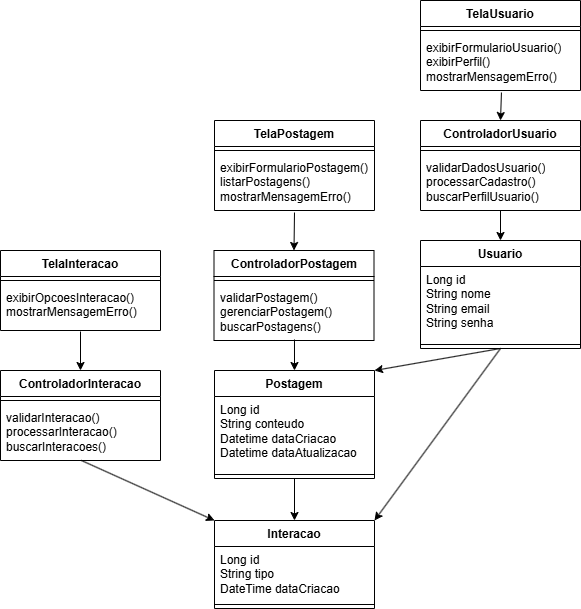

The diagram above was exported from draw.io. Its source (the exported page's mxGraphModel, read from the mxfile embedded in the PNG):
<mxGraphModel dx="1633" dy="741" grid="1" gridSize="10" guides="1" tooltips="1" connect="1" arrows="1" fold="1" page="1" pageScale="1" pageWidth="827" pageHeight="1169" math="0" shadow="0">
  <root>
    <mxCell id="0" />
    <mxCell id="1" parent="0" />
    <mxCell id="N9ukluWogLA0DSFgh_d1-1" value="TelaUsuario" style="swimlane;fontStyle=1;align=center;verticalAlign=top;childLayout=stackLayout;horizontal=1;startSize=26;horizontalStack=0;resizeParent=1;resizeParentMax=0;resizeLast=0;collapsible=1;marginBottom=0;whiteSpace=wrap;html=1;" vertex="1" parent="1">
      <mxGeometry x="540" y="40" width="160" height="90" as="geometry" />
    </mxCell>
    <mxCell id="N9ukluWogLA0DSFgh_d1-3" value="" style="line;strokeWidth=1;fillColor=none;align=left;verticalAlign=middle;spacingTop=-1;spacingLeft=3;spacingRight=3;rotatable=0;labelPosition=right;points=[];portConstraint=eastwest;strokeColor=inherit;" vertex="1" parent="N9ukluWogLA0DSFgh_d1-1">
      <mxGeometry y="26" width="160" height="8" as="geometry" />
    </mxCell>
    <mxCell id="N9ukluWogLA0DSFgh_d1-4" value="exibirFormularioUsuario()&lt;div&gt;exibirPerfil()&lt;/div&gt;&lt;div&gt;mostrarMensagemErro()&lt;/div&gt;" style="text;strokeColor=none;fillColor=none;align=left;verticalAlign=top;spacingLeft=4;spacingRight=4;overflow=hidden;rotatable=0;points=[[0,0.5],[1,0.5]];portConstraint=eastwest;whiteSpace=wrap;html=1;" vertex="1" parent="N9ukluWogLA0DSFgh_d1-1">
      <mxGeometry y="34" width="160" height="56" as="geometry" />
    </mxCell>
    <mxCell id="N9ukluWogLA0DSFgh_d1-5" value="ControladorUsuario" style="swimlane;fontStyle=1;align=center;verticalAlign=top;childLayout=stackLayout;horizontal=1;startSize=26;horizontalStack=0;resizeParent=1;resizeParentMax=0;resizeLast=0;collapsible=1;marginBottom=0;whiteSpace=wrap;html=1;" vertex="1" parent="1">
      <mxGeometry x="540" y="160" width="160" height="90" as="geometry" />
    </mxCell>
    <mxCell id="N9ukluWogLA0DSFgh_d1-7" value="" style="line;strokeWidth=1;fillColor=none;align=left;verticalAlign=middle;spacingTop=-1;spacingLeft=3;spacingRight=3;rotatable=0;labelPosition=right;points=[];portConstraint=eastwest;strokeColor=inherit;" vertex="1" parent="N9ukluWogLA0DSFgh_d1-5">
      <mxGeometry y="26" width="160" height="8" as="geometry" />
    </mxCell>
    <mxCell id="N9ukluWogLA0DSFgh_d1-8" value="validarDadosUsuario()&lt;div&gt;processarCadastro()&lt;/div&gt;&lt;div&gt;buscarPerfilUsuario()&lt;/div&gt;" style="text;strokeColor=none;fillColor=none;align=left;verticalAlign=top;spacingLeft=4;spacingRight=4;overflow=hidden;rotatable=0;points=[[0,0.5],[1,0.5]];portConstraint=eastwest;whiteSpace=wrap;html=1;" vertex="1" parent="N9ukluWogLA0DSFgh_d1-5">
      <mxGeometry y="34" width="160" height="56" as="geometry" />
    </mxCell>
    <mxCell id="N9ukluWogLA0DSFgh_d1-9" value="Usuario" style="swimlane;fontStyle=1;align=center;verticalAlign=top;childLayout=stackLayout;horizontal=1;startSize=26;horizontalStack=0;resizeParent=1;resizeParentMax=0;resizeLast=0;collapsible=1;marginBottom=0;whiteSpace=wrap;html=1;" vertex="1" parent="1">
      <mxGeometry x="540" y="280" width="160" height="108" as="geometry" />
    </mxCell>
    <mxCell id="N9ukluWogLA0DSFgh_d1-10" value="Long id&lt;div&gt;String nome&amp;nbsp;&lt;/div&gt;&lt;div&gt;String email&lt;/div&gt;&lt;div&gt;String senha&lt;/div&gt;" style="text;strokeColor=none;fillColor=none;align=left;verticalAlign=top;spacingLeft=4;spacingRight=4;overflow=hidden;rotatable=0;points=[[0,0.5],[1,0.5]];portConstraint=eastwest;whiteSpace=wrap;html=1;" vertex="1" parent="N9ukluWogLA0DSFgh_d1-9">
      <mxGeometry y="26" width="160" height="74" as="geometry" />
    </mxCell>
    <mxCell id="N9ukluWogLA0DSFgh_d1-11" value="" style="line;strokeWidth=1;fillColor=none;align=left;verticalAlign=middle;spacingTop=-1;spacingLeft=3;spacingRight=3;rotatable=0;labelPosition=right;points=[];portConstraint=eastwest;strokeColor=inherit;" vertex="1" parent="N9ukluWogLA0DSFgh_d1-9">
      <mxGeometry y="100" width="160" height="8" as="geometry" />
    </mxCell>
    <mxCell id="N9ukluWogLA0DSFgh_d1-13" value="Postagem" style="swimlane;fontStyle=1;align=center;verticalAlign=top;childLayout=stackLayout;horizontal=1;startSize=26;horizontalStack=0;resizeParent=1;resizeParentMax=0;resizeLast=0;collapsible=1;marginBottom=0;whiteSpace=wrap;html=1;" vertex="1" parent="1">
      <mxGeometry x="334" y="410" width="160" height="108" as="geometry" />
    </mxCell>
    <mxCell id="N9ukluWogLA0DSFgh_d1-14" value="Long id&lt;div&gt;String conteudo&lt;/div&gt;&lt;div&gt;Datetime dataCriacao&lt;/div&gt;&lt;div&gt;Datetime dataAtualizacao&lt;/div&gt;" style="text;strokeColor=none;fillColor=none;align=left;verticalAlign=top;spacingLeft=4;spacingRight=4;overflow=hidden;rotatable=0;points=[[0,0.5],[1,0.5]];portConstraint=eastwest;whiteSpace=wrap;html=1;" vertex="1" parent="N9ukluWogLA0DSFgh_d1-13">
      <mxGeometry y="26" width="160" height="74" as="geometry" />
    </mxCell>
    <mxCell id="N9ukluWogLA0DSFgh_d1-15" value="" style="line;strokeWidth=1;fillColor=none;align=left;verticalAlign=middle;spacingTop=-1;spacingLeft=3;spacingRight=3;rotatable=0;labelPosition=right;points=[];portConstraint=eastwest;strokeColor=inherit;" vertex="1" parent="N9ukluWogLA0DSFgh_d1-13">
      <mxGeometry y="100" width="160" height="8" as="geometry" />
    </mxCell>
    <mxCell id="N9ukluWogLA0DSFgh_d1-17" value="TelaPostagem" style="swimlane;fontStyle=1;align=center;verticalAlign=top;childLayout=stackLayout;horizontal=1;startSize=26;horizontalStack=0;resizeParent=1;resizeParentMax=0;resizeLast=0;collapsible=1;marginBottom=0;whiteSpace=wrap;html=1;" vertex="1" parent="1">
      <mxGeometry x="334" y="160" width="160" height="90" as="geometry" />
    </mxCell>
    <mxCell id="N9ukluWogLA0DSFgh_d1-19" value="" style="line;strokeWidth=1;fillColor=none;align=left;verticalAlign=middle;spacingTop=-1;spacingLeft=3;spacingRight=3;rotatable=0;labelPosition=right;points=[];portConstraint=eastwest;strokeColor=inherit;" vertex="1" parent="N9ukluWogLA0DSFgh_d1-17">
      <mxGeometry y="26" width="160" height="8" as="geometry" />
    </mxCell>
    <mxCell id="N9ukluWogLA0DSFgh_d1-20" value="exibirFormularioPostagem()&lt;div&gt;listarPostagens()&lt;/div&gt;&lt;div&gt;mostrarMensagemErro()&lt;/div&gt;" style="text;strokeColor=none;fillColor=none;align=left;verticalAlign=top;spacingLeft=4;spacingRight=4;overflow=hidden;rotatable=0;points=[[0,0.5],[1,0.5]];portConstraint=eastwest;whiteSpace=wrap;html=1;" vertex="1" parent="N9ukluWogLA0DSFgh_d1-17">
      <mxGeometry y="34" width="160" height="56" as="geometry" />
    </mxCell>
    <mxCell id="N9ukluWogLA0DSFgh_d1-21" value="TelaInteracao" style="swimlane;fontStyle=1;align=center;verticalAlign=top;childLayout=stackLayout;horizontal=1;startSize=26;horizontalStack=0;resizeParent=1;resizeParentMax=0;resizeLast=0;collapsible=1;marginBottom=0;whiteSpace=wrap;html=1;" vertex="1" parent="1">
      <mxGeometry x="120" y="290" width="160" height="80" as="geometry" />
    </mxCell>
    <mxCell id="N9ukluWogLA0DSFgh_d1-23" value="" style="line;strokeWidth=1;fillColor=none;align=left;verticalAlign=middle;spacingTop=-1;spacingLeft=3;spacingRight=3;rotatable=0;labelPosition=right;points=[];portConstraint=eastwest;strokeColor=inherit;" vertex="1" parent="N9ukluWogLA0DSFgh_d1-21">
      <mxGeometry y="26" width="160" height="8" as="geometry" />
    </mxCell>
    <mxCell id="N9ukluWogLA0DSFgh_d1-24" value="exibirOpcoesInteracao()&lt;div&gt;mostrarMensagemErro()&lt;/div&gt;" style="text;strokeColor=none;fillColor=none;align=left;verticalAlign=top;spacingLeft=4;spacingRight=4;overflow=hidden;rotatable=0;points=[[0,0.5],[1,0.5]];portConstraint=eastwest;whiteSpace=wrap;html=1;" vertex="1" parent="N9ukluWogLA0DSFgh_d1-21">
      <mxGeometry y="34" width="160" height="46" as="geometry" />
    </mxCell>
    <mxCell id="N9ukluWogLA0DSFgh_d1-25" value="ControladorPostagem" style="swimlane;fontStyle=1;align=center;verticalAlign=top;childLayout=stackLayout;horizontal=1;startSize=26;horizontalStack=0;resizeParent=1;resizeParentMax=0;resizeLast=0;collapsible=1;marginBottom=0;whiteSpace=wrap;html=1;" vertex="1" parent="1">
      <mxGeometry x="333.5" y="290" width="160" height="90" as="geometry" />
    </mxCell>
    <mxCell id="N9ukluWogLA0DSFgh_d1-27" value="" style="line;strokeWidth=1;fillColor=none;align=left;verticalAlign=middle;spacingTop=-1;spacingLeft=3;spacingRight=3;rotatable=0;labelPosition=right;points=[];portConstraint=eastwest;strokeColor=inherit;" vertex="1" parent="N9ukluWogLA0DSFgh_d1-25">
      <mxGeometry y="26" width="160" height="8" as="geometry" />
    </mxCell>
    <mxCell id="N9ukluWogLA0DSFgh_d1-28" value="validarPostagem()&lt;div&gt;gerenciarPostagem()&lt;/div&gt;&lt;div&gt;buscarPostagens()&lt;/div&gt;" style="text;strokeColor=none;fillColor=none;align=left;verticalAlign=top;spacingLeft=4;spacingRight=4;overflow=hidden;rotatable=0;points=[[0,0.5],[1,0.5]];portConstraint=eastwest;whiteSpace=wrap;html=1;" vertex="1" parent="N9ukluWogLA0DSFgh_d1-25">
      <mxGeometry y="34" width="160" height="56" as="geometry" />
    </mxCell>
    <mxCell id="N9ukluWogLA0DSFgh_d1-29" value="ControladorInteracao" style="swimlane;fontStyle=1;align=center;verticalAlign=top;childLayout=stackLayout;horizontal=1;startSize=26;horizontalStack=0;resizeParent=1;resizeParentMax=0;resizeLast=0;collapsible=1;marginBottom=0;whiteSpace=wrap;html=1;" vertex="1" parent="1">
      <mxGeometry x="120" y="410" width="160" height="90" as="geometry" />
    </mxCell>
    <mxCell id="N9ukluWogLA0DSFgh_d1-31" value="" style="line;strokeWidth=1;fillColor=none;align=left;verticalAlign=middle;spacingTop=-1;spacingLeft=3;spacingRight=3;rotatable=0;labelPosition=right;points=[];portConstraint=eastwest;strokeColor=inherit;" vertex="1" parent="N9ukluWogLA0DSFgh_d1-29">
      <mxGeometry y="26" width="160" height="8" as="geometry" />
    </mxCell>
    <mxCell id="N9ukluWogLA0DSFgh_d1-32" value="validarInteracao()&lt;div&gt;processarInteracao()&lt;/div&gt;&lt;div&gt;buscarInteracoes()&lt;/div&gt;" style="text;strokeColor=none;fillColor=none;align=left;verticalAlign=top;spacingLeft=4;spacingRight=4;overflow=hidden;rotatable=0;points=[[0,0.5],[1,0.5]];portConstraint=eastwest;whiteSpace=wrap;html=1;" vertex="1" parent="N9ukluWogLA0DSFgh_d1-29">
      <mxGeometry y="34" width="160" height="56" as="geometry" />
    </mxCell>
    <mxCell id="N9ukluWogLA0DSFgh_d1-33" value="Interacao" style="swimlane;fontStyle=1;align=center;verticalAlign=top;childLayout=stackLayout;horizontal=1;startSize=26;horizontalStack=0;resizeParent=1;resizeParentMax=0;resizeLast=0;collapsible=1;marginBottom=0;whiteSpace=wrap;html=1;" vertex="1" parent="1">
      <mxGeometry x="334" y="560" width="160" height="88" as="geometry" />
    </mxCell>
    <mxCell id="N9ukluWogLA0DSFgh_d1-34" value="Long id&lt;div&gt;String tipo&lt;/div&gt;&lt;div&gt;DateTime dataCriacao&lt;/div&gt;" style="text;strokeColor=none;fillColor=none;align=left;verticalAlign=top;spacingLeft=4;spacingRight=4;overflow=hidden;rotatable=0;points=[[0,0.5],[1,0.5]];portConstraint=eastwest;whiteSpace=wrap;html=1;" vertex="1" parent="N9ukluWogLA0DSFgh_d1-33">
      <mxGeometry y="26" width="160" height="54" as="geometry" />
    </mxCell>
    <mxCell id="N9ukluWogLA0DSFgh_d1-35" value="" style="line;strokeWidth=1;fillColor=none;align=left;verticalAlign=middle;spacingTop=-1;spacingLeft=3;spacingRight=3;rotatable=0;labelPosition=right;points=[];portConstraint=eastwest;strokeColor=inherit;" vertex="1" parent="N9ukluWogLA0DSFgh_d1-33">
      <mxGeometry y="80" width="160" height="8" as="geometry" />
    </mxCell>
    <mxCell id="N9ukluWogLA0DSFgh_d1-37" value="" style="endArrow=classic;html=1;rounded=0;entryX=0.5;entryY=0;entryDx=0;entryDy=0;exitX=0.506;exitY=1.036;exitDx=0;exitDy=0;exitPerimeter=0;" edge="1" parent="1" source="N9ukluWogLA0DSFgh_d1-4" target="N9ukluWogLA0DSFgh_d1-5">
      <mxGeometry width="50" height="50" relative="1" as="geometry">
        <mxPoint x="380" y="350" as="sourcePoint" />
        <mxPoint x="430" y="300" as="targetPoint" />
      </mxGeometry>
    </mxCell>
    <mxCell id="N9ukluWogLA0DSFgh_d1-38" value="" style="endArrow=classic;html=1;rounded=0;entryX=0.5;entryY=0;entryDx=0;entryDy=0;exitX=0.5;exitY=1;exitDx=0;exitDy=0;exitPerimeter=0;" edge="1" parent="1" source="N9ukluWogLA0DSFgh_d1-8" target="N9ukluWogLA0DSFgh_d1-9">
      <mxGeometry width="50" height="50" relative="1" as="geometry">
        <mxPoint x="380" y="350" as="sourcePoint" />
        <mxPoint x="430" y="300" as="targetPoint" />
      </mxGeometry>
    </mxCell>
    <mxCell id="N9ukluWogLA0DSFgh_d1-41" value="" style="endArrow=classic;html=1;rounded=0;exitX=0.5;exitY=1;exitDx=0;exitDy=0;entryX=1;entryY=0;entryDx=0;entryDy=0;" edge="1" parent="1" source="N9ukluWogLA0DSFgh_d1-9" target="N9ukluWogLA0DSFgh_d1-13">
      <mxGeometry width="50" height="50" relative="1" as="geometry">
        <mxPoint x="380" y="350" as="sourcePoint" />
        <mxPoint x="430" y="300" as="targetPoint" />
      </mxGeometry>
    </mxCell>
    <mxCell id="N9ukluWogLA0DSFgh_d1-42" value="" style="endArrow=classic;html=1;rounded=0;entryX=0.5;entryY=0;entryDx=0;entryDy=0;exitX=0.5;exitY=1.036;exitDx=0;exitDy=0;exitPerimeter=0;" edge="1" parent="1" source="N9ukluWogLA0DSFgh_d1-20" target="N9ukluWogLA0DSFgh_d1-25">
      <mxGeometry width="50" height="50" relative="1" as="geometry">
        <mxPoint x="380" y="350" as="sourcePoint" />
        <mxPoint x="430" y="300" as="targetPoint" />
      </mxGeometry>
    </mxCell>
    <mxCell id="N9ukluWogLA0DSFgh_d1-43" value="" style="endArrow=classic;html=1;rounded=0;exitX=0.5;exitY=1.022;exitDx=0;exitDy=0;exitPerimeter=0;entryX=0.5;entryY=0;entryDx=0;entryDy=0;" edge="1" parent="1" source="N9ukluWogLA0DSFgh_d1-24" target="N9ukluWogLA0DSFgh_d1-29">
      <mxGeometry width="50" height="50" relative="1" as="geometry">
        <mxPoint x="380" y="350" as="sourcePoint" />
        <mxPoint x="430" y="300" as="targetPoint" />
      </mxGeometry>
    </mxCell>
    <mxCell id="N9ukluWogLA0DSFgh_d1-44" value="" style="endArrow=classic;html=1;rounded=0;entryX=0.5;entryY=0;entryDx=0;entryDy=0;exitX=0.503;exitY=0.982;exitDx=0;exitDy=0;exitPerimeter=0;" edge="1" parent="1" source="N9ukluWogLA0DSFgh_d1-28" target="N9ukluWogLA0DSFgh_d1-13">
      <mxGeometry width="50" height="50" relative="1" as="geometry">
        <mxPoint x="380" y="350" as="sourcePoint" />
        <mxPoint x="430" y="300" as="targetPoint" />
      </mxGeometry>
    </mxCell>
    <mxCell id="N9ukluWogLA0DSFgh_d1-45" value="" style="endArrow=classic;html=1;rounded=0;exitX=0.506;exitY=1;exitDx=0;exitDy=0;exitPerimeter=0;entryX=0;entryY=0;entryDx=0;entryDy=0;" edge="1" parent="1" source="N9ukluWogLA0DSFgh_d1-32" target="N9ukluWogLA0DSFgh_d1-33">
      <mxGeometry width="50" height="50" relative="1" as="geometry">
        <mxPoint x="380" y="350" as="sourcePoint" />
        <mxPoint x="430" y="300" as="targetPoint" />
      </mxGeometry>
    </mxCell>
    <mxCell id="N9ukluWogLA0DSFgh_d1-46" value="" style="endArrow=classic;html=1;rounded=0;exitX=0.5;exitY=1;exitDx=0;exitDy=0;entryX=0.5;entryY=0;entryDx=0;entryDy=0;" edge="1" parent="1" source="N9ukluWogLA0DSFgh_d1-13" target="N9ukluWogLA0DSFgh_d1-33">
      <mxGeometry width="50" height="50" relative="1" as="geometry">
        <mxPoint x="380" y="350" as="sourcePoint" />
        <mxPoint x="430" y="300" as="targetPoint" />
      </mxGeometry>
    </mxCell>
    <mxCell id="N9ukluWogLA0DSFgh_d1-47" value="" style="endArrow=classic;html=1;rounded=0;exitX=0.5;exitY=1;exitDx=0;exitDy=0;entryX=1;entryY=0;entryDx=0;entryDy=0;" edge="1" parent="1" source="N9ukluWogLA0DSFgh_d1-9" target="N9ukluWogLA0DSFgh_d1-33">
      <mxGeometry width="50" height="50" relative="1" as="geometry">
        <mxPoint x="380" y="350" as="sourcePoint" />
        <mxPoint x="430" y="300" as="targetPoint" />
      </mxGeometry>
    </mxCell>
  </root>
</mxGraphModel>